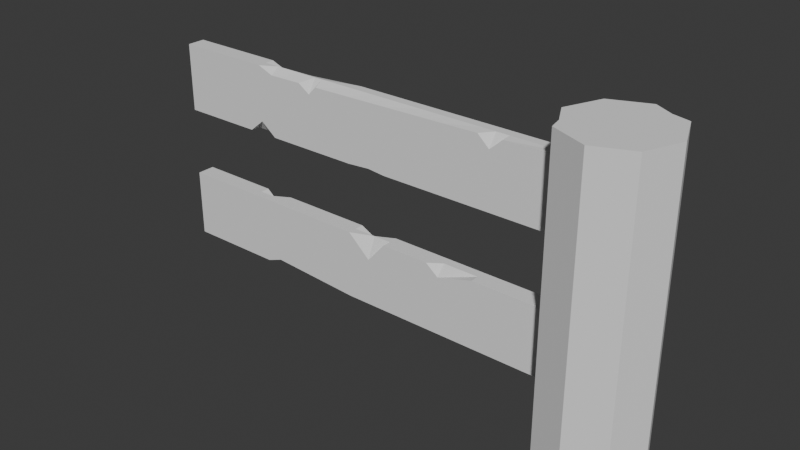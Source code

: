 # Source: fence.blend  (saved by Blender 4.3.34; exported with 4.5.12 LTS)
import bpy
from mathutils import Matrix  # noqa: F401  (used for matrix-valued properties, if any)

bpy.ops.wm.read_factory_settings(use_empty=True)
scene = bpy.context.scene
scene.name = 'Scene'

# ---- collections
col_collection = bpy.data.collections.new('Collection'); scene.collection.children.link(col_collection)

# ---- world
world_world = bpy.data.worlds.new('World'); scene.world = world_world
world_world.use_nodes = True; world_world.node_tree.nodes.clear()
_N = world_world.node_tree.nodes; _L = world_world.node_tree.links
n0 = _N.new('ShaderNodeOutputWorld'); n0.name = 'World Output'; n0.location = (300, 300)
n1 = _N.new('ShaderNodeBackground'); n1.name = 'Background'; n1.location = (10, 300)
n1.inputs[0].default_value = (0.05088, 0.05088, 0.05088, 1.0)
_L.new(n1.outputs[0], n0.inputs[0])
n0.is_active_output = True
world_world.color = (0.05088, 0.05088, 0.05088)
world_world.sun_shadow_jitter_overblur = 0.0

# ---- meshes
me_cylinder = bpy.data.meshes.new('Cylinder')
me_cylinder.from_pydata([(0.0, 1.0, -2.649), (0.0, 1.0, 3.221), (0.7071, 0.7071, -2.649), (0.7071, 0.7071, 3.221), (1.0, 0.0, -2.649), (1.0, 0.0, 3.221), (0.7071, -0.7071, -2.649), (0.7071, -0.7071, 3.221), (0.0, -1.0, -2.649), (0.0, -1.0, 3.221), (-0.7071, -0.7071, -2.649), (-0.7071, -0.7071, 3.221), (-1.0, 0.0, -2.649), (-1.0, 0.0, 3.221), (-0.7071, 0.7071, -2.649), (-0.7071, 0.7071, 3.221), (0.3642, 0.8492, -2.649), (0.3642, 0.7967, 3.221), (-0.8026, -0.4765, -2.649), (-0.7641, -0.4384, 3.221), (0.0, 1.0, 2.027), (0.7071, 0.7071, 2.027), (1.0, 0.0, 2.027), (0.7071, -0.7071, 2.027), (0.0, -1.0, 2.027), (-0.7071, -0.7071, 2.027), (-1.0, 0.0, 2.027), (-0.7071, 0.7071, 2.027), (0.3642, 0.8073, 2.027), (-0.8026, -0.4765, 2.027)], [], [(28, 17, 3, 21), (21, 3, 5, 22), (22, 5, 7, 23), (23, 7, 9, 24), (24, 9, 11, 25), (29, 19, 13, 26), (3, 17, 1, 15, 13, 19, 11, 9, 7, 5), (26, 13, 15, 27), (27, 15, 1, 20), (0, 16, 2, 4, 6, 8, 10, 18, 12, 14), (20, 1, 17, 28), (25, 11, 19, 29), (10, 25, 29, 18), (0, 20, 28, 16), (14, 27, 20, 0), (12, 26, 27, 14), (18, 29, 26, 12), (8, 24, 25, 10), (6, 23, 24, 8), (4, 22, 23, 6), (2, 21, 22, 4), (16, 28, 21, 2)])
_uv = me_cylinder.uv_layers.new(name='UVMap')
_uv.uv.foreach_set('vector', [0.9356, 0.8983, 0.9356, 1.0, 0.875, 1.0, 0.875, 0.8983, 0.875, 0.8983, 0.875, 1.0, 0.75, 1.0, 0.75, 0.8983, 0.75, 0.8983, 0.75, 1.0, 0.625, 1.0, 0.625, 0.8983, 0.625, 0.8983, 0.625, 1.0, 0.5, 1.0, 0.5, 0.8983, 0.5, 0.8983, 0.5, 1.0, 0.375, 1.0, 0.375, 0.8983, 0.3342, 0.8983, 0.3342, 1.0, 0.25, 1.0, 0.25, 0.8983, 0.4197, 0.4197, 0.3374, 0.4538, 0.25, 0.49, 0.08029, 0.4197, 0.01, 0.25, 0.05737, 0.1356, 0.08029, 0.08029, 0.25, 0.01, 0.4197, 0.08029, 0.49, 0.25, 0.25, 0.8983, 0.25, 1.0, 0.125, 1.0, 0.125, 0.8983, 0.125, 0.8983, 0.125, 1.0, 0.0, 1.0, 0.0, 0.8983, 0.75, 0.49, 0.8374, 0.4538, 0.9197, 0.4197, 0.99, 0.25, 0.9197, 0.08029, 0.75, 0.01, 0.5803, 0.08029, 0.5574, 0.1356, 0.51, 0.25, 0.5803, 0.4197, 1.0, 0.8983, 1.0, 1.0, 0.9356, 1.0, 0.9356, 0.8983, 0.375, 0.8983, 0.375, 1.0, 0.3342, 1.0, 0.3342, 0.8983, 0.375, 0.5, 0.375, 0.8983, 0.3342, 0.8983, 0.3342, 0.5, 1.0, 0.5, 1.0, 0.8983, 0.9356, 0.8983, 0.9356, 0.5, 0.125, 0.5, 0.125, 0.8983, 0.0, 0.8983, 0.0, 0.5, 0.25, 0.5, 0.25, 0.8983, 0.125, 0.8983, 0.125, 0.5, 0.3342, 0.5, 0.3342, 0.8983, 0.25, 0.8983, 0.25, 0.5, 0.5, 0.5, 0.5, 0.8983, 0.375, 0.8983, 0.375, 0.5, 0.625, 0.5, 0.625, 0.8983, 0.5, 0.8983, 0.5, 0.5, 0.75, 0.5, 0.75, 0.8983, 0.625, 0.8983, 0.625, 0.5, 0.875, 0.5, 0.875, 0.8983, 0.75, 0.8983, 0.75, 0.5, 0.9356, 0.5, 0.9356, 0.8983, 0.875, 0.8983, 0.875, 0.5])
me_cylinder.update()
me_cube_002 = bpy.data.meshes.new('Cube.002')
me_cube_002.from_pydata([(-7.795, -0.1892, -0.5), (-7.795, -0.1892, 0.8244), (-7.795, 0.1609, -0.5), (-7.795, 0.1609, 0.8244), (0.5, -0.1892, -0.5), (0.5, -0.1892, 0.8244), (0.5, 0.1609, -0.5), (0.5, 0.1609, 0.8244), (-5.893, 0.1609, -0.5), (-5.893, 0.1609, 0.5812), (-5.893, -0.1892, -0.5), (-5.893, -0.1892, 0.8244), (-6.189, 0.1609, -0.5), (-6.189, -0.1892, 0.8244), (-6.189, 0.1609, 0.8244), (-6.189, -0.1892, -0.5), (-5.576, 0.1609, 0.8244), (-5.576, -0.1892, -0.3817), (-5.576, 0.1609, -0.3776), (-5.576, -0.1892, 0.8244), (-7.795, -0.01416, -0.5), (-7.795, -0.01416, 0.8244), (0.5, -0.01416, -0.5), (0.5, -0.01416, 0.8244), (-5.893, -0.01416, 0.8244), (-5.893, -0.01416, -0.5), (-6.189, -0.01416, -0.5), (-6.189, -0.01416, 0.8244), (-5.576, -0.01416, 0.8244), (-5.576, -0.01416, -0.5), (-0.8036, 0.1609, 0.8244), (-0.8036, -0.1892, -0.5), (-0.8036, 0.1609, -0.2585), (-0.8036, -0.1892, 0.8244), (-0.8036, -0.01416, 0.8244), (-0.8036, -0.01416, -0.5), (-1.033, 0.1609, -0.4691), (-1.033, -0.1892, 0.8244), (-1.033, -0.01416, -0.5), (-1.033, 0.1609, 0.8244), (-1.033, -0.1892, -0.5), (-1.033, -0.01416, 0.8244), (-0.549, 0.1609, 0.8244), (-0.549, -0.1892, -0.5), (-0.549, -0.01416, 0.8244), (-0.549, 0.1609, -0.4789), (-0.549, -0.1892, 0.8244), (-0.549, -0.01416, -0.5), (-3.305, 0.1609, -0.4234), (-3.305, -0.1892, 0.4148), (-3.305, -0.01416, -0.5), (-3.305, 0.1609, 0.5962), (-3.305, -0.1892, -0.5), (-3.305, -0.01416, 0.8244), (-3.755, 0.1609, -0.4143), (-3.755, -0.1892, 0.8244), (-3.755, -0.01416, -0.5), (-3.755, 0.1609, 0.8244), (-3.755, -0.1892, -0.5), (-3.755, -0.01416, 0.8244), (-2.952, 0.1609, 0.8244), (-2.952, -0.1892, -0.5), (-2.952, -0.01416, 0.8244), (-2.952, 0.1609, -0.4305), (-2.952, -0.1892, 0.8244), (-2.952, -0.01416, -0.5), (-1.993, 0.1609, 0.8244), (-1.993, -0.1892, -0.5), (-1.993, -0.01416, 0.8244), (-1.993, 0.1609, -0.4498), (-1.993, -0.1892, 0.8244), (-1.993, -0.01416, -0.5), (-1.743, 0.1609, 0.8244), (-1.743, -0.1892, -0.5), (-1.743, -0.01416, 0.8244), (-1.743, 0.1609, -0.4548), (-1.743, -0.1892, 0.6275), (-1.743, -0.01416, -0.5), (-2.281, 0.1609, -0.444), (-2.281, -0.1892, 0.8244), (-2.281, -0.01416, -0.5), (-2.281, 0.1609, 0.8244), (-2.281, -0.1892, -0.5), (-2.281, -0.01416, 0.8244)], [], [(20, 21, 3, 2), (45, 42, 7, 6), (22, 23, 5, 4), (15, 13, 1, 0), (47, 22, 4, 43), (27, 21, 1, 13), (28, 24, 11, 19), (26, 25, 10, 15), (17, 19, 11, 10), (12, 14, 9, 8), (2, 3, 14, 12), (20, 26, 15, 0), (24, 27, 13, 11), (10, 11, 13, 15), (58, 55, 19, 17), (59, 28, 19, 55), (25, 29, 17, 10), (8, 9, 16, 18), (8, 18, 29, 25), (57, 16, 28, 59), (9, 14, 27, 24), (2, 12, 26, 20), (12, 8, 25, 26), (16, 9, 24, 28), (14, 3, 21, 27), (45, 6, 22, 47), (6, 7, 23, 22), (0, 1, 21, 20), (36, 32, 35, 38), (42, 30, 34, 44), (44, 34, 33, 46), (43, 46, 33, 31), (38, 35, 31, 40), (36, 39, 30, 32), (75, 72, 39, 36), (77, 38, 40, 73), (75, 36, 38, 77), (30, 39, 41, 34), (34, 41, 37, 33), (31, 33, 37, 40), (4, 5, 46, 43), (23, 44, 46, 5), (7, 42, 44, 23), (32, 45, 47, 35), (35, 47, 43, 31), (32, 30, 42, 45), (54, 48, 50, 56), (56, 50, 52, 58), (54, 57, 51, 48), (60, 51, 53, 62), (62, 53, 49, 64), (61, 64, 49, 52), (18, 16, 57, 54), (29, 56, 58, 17), (18, 54, 56, 29), (51, 57, 59, 53), (53, 59, 55, 49), (52, 49, 55, 58), (82, 79, 64, 61), (83, 62, 64, 79), (81, 60, 62, 83), (48, 63, 65, 50), (50, 65, 61, 52), (48, 51, 60, 63), (72, 66, 68, 74), (74, 68, 70, 76), (73, 76, 70, 67), (78, 69, 71, 80), (80, 71, 67, 82), (78, 81, 66, 69), (40, 37, 76, 73), (41, 74, 76, 37), (39, 72, 74, 41), (69, 75, 77, 71), (71, 77, 73, 67), (69, 66, 72, 75), (63, 60, 81, 78), (65, 80, 82, 61), (63, 78, 80, 65), (66, 81, 83, 68), (68, 83, 79, 70), (67, 70, 79, 82)])
_uv = me_cube_002.uv_layers.new(name='UVMap')
_uv.uv.foreach_set('vector', [0.375, 0.125, 0.625, 0.125, 0.625, 0.25, 0.375, 0.25, 0.375, 0.4684, 0.625, 0.4684, 0.625, 0.5, 0.375, 0.5, 0.375, 0.625, 0.625, 0.625, 0.625, 0.75, 0.375, 0.75, 0.375, 0.9516, 0.625, 0.9516, 0.625, 1.0, 0.375, 1.0, 0.3434, 0.625, 0.375, 0.625, 0.375, 0.75, 0.3434, 0.75, 0.8266, 0.625, 0.875, 0.625, 0.875, 0.75, 0.8266, 0.75, 0.8081, 0.625, 0.8177, 0.625, 0.8177, 0.75, 0.8081, 0.75, 0.1734, 0.625, 0.1823, 0.625, 0.1823, 0.75, 0.1734, 0.75, 0.375, 0.9331, 0.625, 0.9331, 0.625, 0.9427, 0.375, 0.9427, 0.375, 0.2984, 0.625, 0.2984, 0.625, 0.3073, 0.375, 0.3073, 0.375, 0.25, 0.625, 0.25, 0.625, 0.2984, 0.375, 0.2984, 0.125, 0.625, 0.1734, 0.625, 0.1734, 0.75, 0.125, 0.75, 0.8177, 0.625, 0.8266, 0.625, 0.8266, 0.75, 0.8177, 0.75, 0.375, 0.9427, 0.625, 0.9427, 0.625, 0.9516, 0.375, 0.9516, 0.375, 0.8782, 0.625, 0.8782, 0.625, 0.9331, 0.375, 0.9331, 0.7532, 0.625, 0.8081, 0.625, 0.8081, 0.75, 0.7532, 0.75, 0.1823, 0.625, 0.1919, 0.625, 0.1919, 0.75, 0.1823, 0.75, 0.375, 0.3073, 0.625, 0.3073, 0.625, 0.3169, 0.375, 0.3169, 0.1823, 0.5, 0.1919, 0.5, 0.1919, 0.625, 0.1823, 0.625, 0.7532, 0.5, 0.8081, 0.5, 0.8081, 0.625, 0.7532, 0.625, 0.8177, 0.5, 0.8266, 0.5, 0.8266, 0.625, 0.8177, 0.625, 0.125, 0.5, 0.1734, 0.5, 0.1734, 0.625, 0.125, 0.625, 0.1734, 0.5, 0.1823, 0.5, 0.1823, 0.625, 0.1734, 0.625, 0.8081, 0.5, 0.8177, 0.5, 0.8177, 0.625, 0.8081, 0.625, 0.8266, 0.5, 0.875, 0.5, 0.875, 0.625, 0.8266, 0.625, 0.3434, 0.5, 0.375, 0.5, 0.375, 0.625, 0.3434, 0.625, 0.375, 0.5, 0.625, 0.5, 0.625, 0.625, 0.375, 0.625, 0.375, 0.0, 0.625, 0.0, 0.625, 0.125, 0.375, 0.125, 0.3288, 0.5, 0.3357, 0.5, 0.3357, 0.625, 0.3288, 0.625, 0.6566, 0.5, 0.6643, 0.5, 0.6643, 0.625, 0.6566, 0.625, 0.6566, 0.625, 0.6643, 0.625, 0.6643, 0.75, 0.6566, 0.75, 0.375, 0.7816, 0.625, 0.7816, 0.625, 0.7893, 0.375, 0.7893, 0.3288, 0.625, 0.3357, 0.625, 0.3357, 0.75, 0.3288, 0.75, 0.375, 0.4538, 0.625, 0.4538, 0.625, 0.4607, 0.375, 0.4607, 0.375, 0.4324, 0.625, 0.4324, 0.625, 0.4538, 0.375, 0.4538, 0.3074, 0.625, 0.3288, 0.625, 0.3288, 0.75, 0.3074, 0.75, 0.3074, 0.5, 0.3288, 0.5, 0.3288, 0.625, 0.3074, 0.625, 0.6643, 0.5, 0.6712, 0.5, 0.6712, 0.625, 0.6643, 0.625, 0.6643, 0.625, 0.6712, 0.625, 0.6712, 0.75, 0.6643, 0.75, 0.375, 0.7893, 0.625, 0.7893, 0.625, 0.7962, 0.375, 0.7962, 0.375, 0.75, 0.625, 0.75, 0.625, 0.7816, 0.375, 0.7816, 0.625, 0.625, 0.6566, 0.625, 0.6566, 0.75, 0.625, 0.75, 0.625, 0.5, 0.6566, 0.5, 0.6566, 0.625, 0.625, 0.625, 0.3357, 0.5, 0.3434, 0.5, 0.3434, 0.625, 0.3357, 0.625, 0.3357, 0.625, 0.3434, 0.625, 0.3434, 0.75, 0.3357, 0.75, 0.375, 0.4607, 0.625, 0.4607, 0.625, 0.4684, 0.375, 0.4684, 0.2468, 0.5, 0.2603, 0.5, 0.2603, 0.625, 0.2468, 0.625, 0.2468, 0.625, 0.2603, 0.625, 0.2603, 0.75, 0.2468, 0.75, 0.375, 0.3718, 0.625, 0.3718, 0.625, 0.3853, 0.375, 0.3853, 0.729, 0.5, 0.7397, 0.5, 0.7397, 0.625, 0.729, 0.625, 0.729, 0.625, 0.7397, 0.625, 0.7397, 0.75, 0.729, 0.75, 0.375, 0.854, 0.625, 0.854, 0.625, 0.8647, 0.375, 0.8647, 0.375, 0.3169, 0.625, 0.3169, 0.625, 0.3718, 0.375, 0.3718, 0.1919, 0.625, 0.2468, 0.625, 0.2468, 0.75, 0.1919, 0.75, 0.1919, 0.5, 0.2468, 0.5, 0.2468, 0.625, 0.1919, 0.625, 0.7397, 0.5, 0.7532, 0.5, 0.7532, 0.625, 0.7397, 0.625, 0.7397, 0.625, 0.7532, 0.625, 0.7532, 0.75, 0.7397, 0.75, 0.375, 0.8647, 0.625, 0.8647, 0.625, 0.8782, 0.375, 0.8782, 0.375, 0.8338, 0.625, 0.8338, 0.625, 0.854, 0.375, 0.854, 0.7088, 0.625, 0.729, 0.625, 0.729, 0.75, 0.7088, 0.75, 0.7088, 0.5, 0.729, 0.5, 0.729, 0.625, 0.7088, 0.625, 0.2603, 0.5, 0.271, 0.5, 0.271, 0.625, 0.2603, 0.625, 0.2603, 0.625, 0.271, 0.625, 0.271, 0.75, 0.2603, 0.75, 0.375, 0.3853, 0.625, 0.3853, 0.625, 0.396, 0.375, 0.396, 0.6926, 0.5, 0.7001, 0.5, 0.7001, 0.625, 0.6926, 0.625, 0.6926, 0.625, 0.7001, 0.625, 0.7001, 0.75, 0.6926, 0.75, 0.375, 0.8176, 0.625, 0.8176, 0.625, 0.8251, 0.375, 0.8251, 0.2912, 0.5, 0.2999, 0.5, 0.2999, 0.625, 0.2912, 0.625, 0.2912, 0.625, 0.2999, 0.625, 0.2999, 0.75, 0.2912, 0.75, 0.375, 0.4162, 0.625, 0.4162, 0.625, 0.4249, 0.375, 0.4249, 0.375, 0.7962, 0.625, 0.7962, 0.625, 0.8176, 0.375, 0.8176, 0.6712, 0.625, 0.6926, 0.625, 0.6926, 0.75, 0.6712, 0.75, 0.6712, 0.5, 0.6926, 0.5, 0.6926, 0.625, 0.6712, 0.625, 0.2999, 0.5, 0.3074, 0.5, 0.3074, 0.625, 0.2999, 0.625, 0.2999, 0.625, 0.3074, 0.625, 0.3074, 0.75, 0.2999, 0.75, 0.375, 0.4249, 0.625, 0.4249, 0.625, 0.4324, 0.375, 0.4324, 0.375, 0.396, 0.625, 0.396, 0.625, 0.4162, 0.375, 0.4162, 0.271, 0.625, 0.2912, 0.625, 0.2912, 0.75, 0.271, 0.75, 0.271, 0.5, 0.2912, 0.5, 0.2912, 0.625, 0.271, 0.625, 0.7001, 0.5, 0.7088, 0.5, 0.7088, 0.625, 0.7001, 0.625, 0.7001, 0.625, 0.7088, 0.625, 0.7088, 0.75, 0.7001, 0.75, 0.375, 0.8251, 0.625, 0.8251, 0.625, 0.8338, 0.375, 0.8338])
me_cube_002.update()
me_cube_003 = bpy.data.meshes.new('Cube.003')
me_cube_003.from_pydata([(-7.795, -0.1892, -0.5), (-7.795, -0.1892, 0.8244), (-7.795, 0.1609, -0.5), (-7.795, 0.1609, 0.8244), (0.5, -0.1892, -0.5), (0.5, -0.1892, 0.8244), (0.5, 0.1609, -0.5), (0.5, 0.1609, 0.8244), (-5.893, 0.1609, -0.5), (-5.893, 0.1609, 0.5812), (-5.893, -0.1892, -0.5), (-5.893, -0.1892, 0.8244), (-6.189, 0.1609, -0.5), (-6.189, -0.1892, 0.8244), (-6.189, 0.1609, 0.8244), (-6.189, -0.1892, -0.5), (-5.576, 0.1609, 0.8244), (-5.576, -0.1892, -0.3817), (-5.576, 0.1609, -0.3776), (-5.576, -0.1892, 0.8244), (-7.795, -0.01416, -0.5), (-7.795, -0.01416, 0.8244), (0.5, -0.01416, -0.5), (0.5, -0.01416, 0.8244), (-5.893, -0.01416, 0.8244), (-5.893, -0.01416, -0.5), (-6.189, -0.01416, -0.5), (-6.189, -0.01416, 0.8244), (-5.576, -0.01416, 0.8244), (-5.576, -0.01416, -0.5), (-0.8036, 0.1609, 0.8244), (-0.8036, -0.1892, -0.5), (-0.8036, 0.1609, -0.2585), (-0.8036, -0.1892, 0.8244), (-0.8036, -0.01416, 0.8244), (-0.8036, -0.01416, -0.5), (-1.033, 0.1609, -0.4691), (-1.033, -0.1892, 0.8244), (-1.033, -0.01416, -0.5), (-1.033, 0.1609, 0.8244), (-1.033, -0.1892, -0.5), (-1.033, -0.01416, 0.8244), (-0.549, 0.1609, 0.8244), (-0.549, -0.1892, -0.5), (-0.549, -0.01416, 0.8244), (-0.549, 0.1609, -0.4789), (-0.549, -0.1892, 0.8244), (-0.549, -0.01416, -0.5), (-3.305, 0.1609, -0.4234), (-3.305, -0.1892, 0.699), (-3.305, -0.01416, -0.5), (-3.305, 0.1609, 0.7912), (-3.305, -0.1892, -0.5), (-3.305, -0.01416, 0.8244), (-3.755, 0.1609, -0.4143), (-3.755, -0.1892, 0.8244), (-3.755, -0.01416, -0.5), (-3.755, 0.1609, 0.8244), (-3.755, -0.1892, -0.5), (-3.755, -0.01416, 0.8244), (-2.952, 0.1609, 0.8244), (-2.952, -0.1892, -0.5), (-2.952, -0.01416, 0.8244), (-2.952, 0.1609, -0.4305), (-2.952, -0.1892, 0.8244), (-2.952, -0.01416, -0.5), (-1.993, 0.1609, 0.8244), (-1.993, -0.1892, -0.5), (-1.993, -0.01416, 0.8244), (-1.993, 0.1609, -0.4498), (-1.993, -0.1892, 0.8244), (-1.993, -0.01416, -0.5), (-1.743, 0.1609, 0.8244), (-1.743, -0.1892, -0.5), (-1.743, -0.01416, 0.8244), (-1.743, 0.1609, -0.4548), (-1.743, -0.1892, 0.6275), (-1.743, -0.01416, -0.5), (-2.281, 0.1609, -0.444), (-2.281, -0.1892, 0.8244), (-2.281, -0.01416, -0.5), (-2.281, 0.1609, 0.8244), (-2.281, -0.1892, -0.5), (-2.281, -0.01416, 0.8244), (-4.665, 0.1609, -0.2346), (-4.665, -0.1892, 0.8244), (-4.665, -0.01416, -0.5), (-4.665, 0.1609, 0.8244), (-4.665, -0.1892, -0.4408), (-4.665, -0.01416, 0.8244), (-4.902, 0.1609, -0.3912), (-4.902, -0.1892, 0.8244), (-4.902, -0.01416, -0.5), (-4.902, 0.1609, 0.8244), (-4.902, -0.1892, -0.4255), (-4.902, -0.01416, 0.8244), (-4.5, 0.1609, 0.8244), (-4.5, -0.1892, -0.4516), (-4.5, -0.01416, 0.8244), (-4.5, 0.1609, -0.3993), (-4.5, -0.1892, 0.8244), (-4.5, -0.01416, -0.5)], [], [(20, 21, 3, 2), (45, 42, 7, 6), (22, 23, 5, 4), (15, 13, 1, 0), (47, 22, 4, 43), (27, 21, 1, 13), (28, 24, 11, 19), (26, 25, 10, 15), (17, 19, 11, 10), (12, 14, 9, 8), (2, 3, 14, 12), (20, 26, 15, 0), (24, 27, 13, 11), (10, 11, 13, 15), (94, 91, 19, 17), (95, 28, 19, 91), (25, 29, 17, 10), (8, 9, 16, 18), (8, 18, 29, 25), (93, 16, 28, 95), (9, 14, 27, 24), (2, 12, 26, 20), (12, 8, 25, 26), (16, 9, 24, 28), (14, 3, 21, 27), (45, 6, 22, 47), (6, 7, 23, 22), (0, 1, 21, 20), (36, 32, 35, 38), (42, 30, 34, 44), (44, 34, 33, 46), (43, 46, 33, 31), (38, 35, 31, 40), (36, 39, 30, 32), (75, 72, 39, 36), (77, 38, 40, 73), (75, 36, 38, 77), (30, 39, 41, 34), (34, 41, 37, 33), (31, 33, 37, 40), (4, 5, 46, 43), (23, 44, 46, 5), (7, 42, 44, 23), (32, 45, 47, 35), (35, 47, 43, 31), (32, 30, 42, 45), (54, 48, 50, 56), (56, 50, 52, 58), (54, 57, 51, 48), (60, 51, 53, 62), (62, 53, 49, 64), (61, 64, 49, 52), (99, 96, 57, 54), (101, 56, 58, 97), (99, 54, 56, 101), (51, 57, 59, 53), (53, 59, 55, 49), (52, 49, 55, 58), (82, 79, 64, 61), (83, 62, 64, 79), (81, 60, 62, 83), (48, 63, 65, 50), (50, 65, 61, 52), (48, 51, 60, 63), (72, 66, 68, 74), (74, 68, 70, 76), (73, 76, 70, 67), (78, 69, 71, 80), (80, 71, 67, 82), (78, 81, 66, 69), (40, 37, 76, 73), (41, 74, 76, 37), (39, 72, 74, 41), (69, 75, 77, 71), (71, 77, 73, 67), (69, 66, 72, 75), (63, 60, 81, 78), (65, 80, 82, 61), (63, 78, 80, 65), (66, 81, 83, 68), (68, 83, 79, 70), (67, 70, 79, 82), (90, 84, 86, 92), (92, 86, 88, 94), (90, 93, 87, 84), (96, 87, 89, 98), (98, 89, 85, 100), (97, 100, 85, 88), (18, 16, 93, 90), (29, 92, 94, 17), (18, 90, 92, 29), (87, 93, 95, 89), (89, 95, 91, 85), (88, 85, 91, 94), (58, 55, 100, 97), (59, 98, 100, 55), (57, 96, 98, 59), (84, 99, 101, 86), (86, 101, 97, 88), (84, 87, 96, 99)])
_uv = me_cube_003.uv_layers.new(name='UVMap')
_uv.uv.foreach_set('vector', [0.375, 0.125, 0.625, 0.125, 0.625, 0.25, 0.375, 0.25, 0.375, 0.4684, 0.625, 0.4684, 0.625, 0.5, 0.375, 0.5, 0.375, 0.625, 0.625, 0.625, 0.625, 0.75, 0.375, 0.75, 0.375, 0.9516, 0.625, 0.9516, 0.625, 1.0, 0.375, 1.0, 0.3434, 0.625, 0.375, 0.625, 0.375, 0.75, 0.3434, 0.75, 0.8266, 0.625, 0.875, 0.625, 0.875, 0.75, 0.8266, 0.75, 0.8081, 0.625, 0.8177, 0.625, 0.8177, 0.75, 0.8081, 0.75, 0.1734, 0.625, 0.1823, 0.625, 0.1823, 0.75, 0.1734, 0.75, 0.375, 0.9331, 0.625, 0.9331, 0.625, 0.9427, 0.375, 0.9427, 0.375, 0.2984, 0.625, 0.2984, 0.625, 0.3073, 0.375, 0.3073, 0.375, 0.25, 0.625, 0.25, 0.625, 0.2984, 0.375, 0.2984, 0.125, 0.625, 0.1734, 0.625, 0.1734, 0.75, 0.125, 0.75, 0.8177, 0.625, 0.8266, 0.625, 0.8266, 0.75, 0.8177, 0.75, 0.375, 0.9427, 0.625, 0.9427, 0.625, 0.9516, 0.375, 0.9516, 0.375, 0.9128, 0.625, 0.9128, 0.625, 0.9331, 0.375, 0.9331, 0.7878, 0.625, 0.8081, 0.625, 0.8081, 0.75, 0.7878, 0.75, 0.1823, 0.625, 0.1919, 0.625, 0.1919, 0.75, 0.1823, 0.75, 0.375, 0.3073, 0.625, 0.3073, 0.625, 0.3169, 0.375, 0.3169, 0.1823, 0.5, 0.1919, 0.5, 0.1919, 0.625, 0.1823, 0.625, 0.7878, 0.5, 0.8081, 0.5, 0.8081, 0.625, 0.7878, 0.625, 0.8177, 0.5, 0.8266, 0.5, 0.8266, 0.625, 0.8177, 0.625, 0.125, 0.5, 0.1734, 0.5, 0.1734, 0.625, 0.125, 0.625, 0.1734, 0.5, 0.1823, 0.5, 0.1823, 0.625, 0.1734, 0.625, 0.8081, 0.5, 0.8177, 0.5, 0.8177, 0.625, 0.8081, 0.625, 0.8266, 0.5, 0.875, 0.5, 0.875, 0.625, 0.8266, 0.625, 0.3434, 0.5, 0.375, 0.5, 0.375, 0.625, 0.3434, 0.625, 0.375, 0.5, 0.625, 0.5, 0.625, 0.625, 0.375, 0.625, 0.375, 0.0, 0.625, 0.0, 0.625, 0.125, 0.375, 0.125, 0.3288, 0.5, 0.3357, 0.5, 0.3357, 0.625, 0.3288, 0.625, 0.6566, 0.5, 0.6643, 0.5, 0.6643, 0.625, 0.6566, 0.625, 0.6566, 0.625, 0.6643, 0.625, 0.6643, 0.75, 0.6566, 0.75, 0.375, 0.7816, 0.625, 0.7816, 0.625, 0.7893, 0.375, 0.7893, 0.3288, 0.625, 0.3357, 0.625, 0.3357, 0.75, 0.3288, 0.75, 0.375, 0.4538, 0.625, 0.4538, 0.625, 0.4607, 0.375, 0.4607, 0.375, 0.4324, 0.625, 0.4324, 0.625, 0.4538, 0.375, 0.4538, 0.3074, 0.625, 0.3288, 0.625, 0.3288, 0.75, 0.3074, 0.75, 0.3074, 0.5, 0.3288, 0.5, 0.3288, 0.625, 0.3074, 0.625, 0.6643, 0.5, 0.6712, 0.5, 0.6712, 0.625, 0.6643, 0.625, 0.6643, 0.625, 0.6712, 0.625, 0.6712, 0.75, 0.6643, 0.75, 0.375, 0.7893, 0.625, 0.7893, 0.625, 0.7962, 0.375, 0.7962, 0.375, 0.75, 0.625, 0.75, 0.625, 0.7816, 0.375, 0.7816, 0.625, 0.625, 0.6566, 0.625, 0.6566, 0.75, 0.625, 0.75, 0.625, 0.5, 0.6566, 0.5, 0.6566, 0.625, 0.625, 0.625, 0.3357, 0.5, 0.3434, 0.5, 0.3434, 0.625, 0.3357, 0.625, 0.3357, 0.625, 0.3434, 0.625, 0.3434, 0.75, 0.3357, 0.75, 0.375, 0.4607, 0.625, 0.4607, 0.625, 0.4684, 0.375, 0.4684, 0.2468, 0.5, 0.2603, 0.5, 0.2603, 0.625, 0.2468, 0.625, 0.2468, 0.625, 0.2603, 0.625, 0.2603, 0.75, 0.2468, 0.75, 0.375, 0.3718, 0.625, 0.3718, 0.625, 0.3853, 0.375, 0.3853, 0.729, 0.5, 0.7397, 0.5, 0.7397, 0.625, 0.729, 0.625, 0.729, 0.625, 0.7397, 0.625, 0.7397, 0.75, 0.729, 0.75, 0.375, 0.854, 0.625, 0.854, 0.625, 0.8647, 0.375, 0.8647, 0.375, 0.3493, 0.625, 0.3493, 0.625, 0.3718, 0.375, 0.3718, 0.2243, 0.625, 0.2468, 0.625, 0.2468, 0.75, 0.2243, 0.75, 0.2243, 0.5, 0.2468, 0.5, 0.2468, 0.625, 0.2243, 0.625, 0.7397, 0.5, 0.7532, 0.5, 0.7532, 0.625, 0.7397, 0.625, 0.7397, 0.625, 0.7532, 0.625, 0.7532, 0.75, 0.7397, 0.75, 0.375, 0.8647, 0.625, 0.8647, 0.625, 0.8782, 0.375, 0.8782, 0.375, 0.8338, 0.625, 0.8338, 0.625, 0.854, 0.375, 0.854, 0.7088, 0.625, 0.729, 0.625, 0.729, 0.75, 0.7088, 0.75, 0.7088, 0.5, 0.729, 0.5, 0.729, 0.625, 0.7088, 0.625, 0.2603, 0.5, 0.271, 0.5, 0.271, 0.625, 0.2603, 0.625, 0.2603, 0.625, 0.271, 0.625, 0.271, 0.75, 0.2603, 0.75, 0.375, 0.3853, 0.625, 0.3853, 0.625, 0.396, 0.375, 0.396, 0.6926, 0.5, 0.7001, 0.5, 0.7001, 0.625, 0.6926, 0.625, 0.6926, 0.625, 0.7001, 0.625, 0.7001, 0.75, 0.6926, 0.75, 0.375, 0.8176, 0.625, 0.8176, 0.625, 0.8251, 0.375, 0.8251, 0.2912, 0.5, 0.2999, 0.5, 0.2999, 0.625, 0.2912, 0.625, 0.2912, 0.625, 0.2999, 0.625, 0.2999, 0.75, 0.2912, 0.75, 0.375, 0.4162, 0.625, 0.4162, 0.625, 0.4249, 0.375, 0.4249, 0.375, 0.7962, 0.625, 0.7962, 0.625, 0.8176, 0.375, 0.8176, 0.6712, 0.625, 0.6926, 0.625, 0.6926, 0.75, 0.6712, 0.75, 0.6712, 0.5, 0.6926, 0.5, 0.6926, 0.625, 0.6712, 0.625, 0.2999, 0.5, 0.3074, 0.5, 0.3074, 0.625, 0.2999, 0.625, 0.2999, 0.625, 0.3074, 0.625, 0.3074, 0.75, 0.2999, 0.75, 0.375, 0.4249, 0.625, 0.4249, 0.625, 0.4324, 0.375, 0.4324, 0.375, 0.396, 0.625, 0.396, 0.625, 0.4162, 0.375, 0.4162, 0.271, 0.625, 0.2912, 0.625, 0.2912, 0.75, 0.271, 0.75, 0.271, 0.5, 0.2912, 0.5, 0.2912, 0.625, 0.271, 0.625, 0.7001, 0.5, 0.7088, 0.5, 0.7088, 0.625, 0.7001, 0.625, 0.7001, 0.625, 0.7088, 0.625, 0.7088, 0.75, 0.7001, 0.75, 0.375, 0.8251, 0.625, 0.8251, 0.625, 0.8338, 0.375, 0.8338, 0.2122, 0.5, 0.2193, 0.5, 0.2193, 0.625, 0.2122, 0.625, 0.2122, 0.625, 0.2193, 0.625, 0.2193, 0.75, 0.2122, 0.75, 0.375, 0.3372, 0.625, 0.3372, 0.625, 0.3443, 0.375, 0.3443, 0.7757, 0.5, 0.7807, 0.5, 0.7807, 0.625, 0.7757, 0.625, 0.7757, 0.625, 0.7807, 0.625, 0.7807, 0.75, 0.7757, 0.75, 0.375, 0.9007, 0.625, 0.9007, 0.625, 0.9057, 0.375, 0.9057, 0.375, 0.3169, 0.625, 0.3169, 0.625, 0.3372, 0.375, 0.3372, 0.1919, 0.625, 0.2122, 0.625, 0.2122, 0.75, 0.1919, 0.75, 0.1919, 0.5, 0.2122, 0.5, 0.2122, 0.625, 0.1919, 0.625, 0.7807, 0.5, 0.7878, 0.5, 0.7878, 0.625, 0.7807, 0.625, 0.7807, 0.625, 0.7878, 0.625, 0.7878, 0.75, 0.7807, 0.75, 0.375, 0.9057, 0.625, 0.9057, 0.625, 0.9128, 0.375, 0.9128, 0.375, 0.8782, 0.625, 0.8782, 0.625, 0.9007, 0.375, 0.9007, 0.7532, 0.625, 0.7757, 0.625, 0.7757, 0.75, 0.7532, 0.75, 0.7532, 0.5, 0.7757, 0.5, 0.7757, 0.625, 0.7532, 0.625, 0.2193, 0.5, 0.2243, 0.5, 0.2243, 0.625, 0.2193, 0.625, 0.2193, 0.625, 0.2243, 0.625, 0.2243, 0.75, 0.2193, 0.75, 0.375, 0.3443, 0.625, 0.3443, 0.625, 0.3493, 0.375, 0.3493])
me_cube_003.update()

# ---- objects
ob_cylinder = bpy.data.objects.new('Cylinder', me_cylinder)
ob_cube_001 = bpy.data.objects.new('Cube.001', me_cube_002)
ob_cube_002 = bpy.data.objects.new('Cube.002', me_cube_003)

# ---- transforms, parenting, visibility, modifiers, constraints
ob_cylinder.location = (0.0, 0.0, 0.0)
ob_cube_001.location = (-1.339, 0.0, -0.9453)
ob_cube_002.location = (-1.339, 0.0, 2.037)
ob_cube_002.rotation_euler = (-3.142, 0.0, 0.0)

# ---- collection membership
col_collection.objects.link(ob_cylinder)
col_collection.objects.link(ob_cube_001)
col_collection.objects.link(ob_cube_002)

# ---- scene / render settings (as saved in the file)
scene.frame_start = 1; scene.frame_end = 250; scene.frame_set(1)
scene.render.engine = 'BLENDER_EEVEE_NEXT'
bpy.context.view_layer.update()

# ---- added for rendering (the .blend has no active camera and no usable light): camera, sun
cam_auto = bpy.data.cameras.new('AutoCamera')
cam_auto.lens = 50.0
cam_auto.sensor_width = 36.0
cam_auto.clip_end = 1000.0
ob_auto_camera = bpy.data.objects.new('AutoCamera', cam_auto)
scene.collection.objects.link(ob_auto_camera)
ob_auto_camera.location = (6.9257, -13.1916, 9.08049)
ob_auto_camera.rotation_euler = (1.09748, -7.21219e-08, 0.694738)
scene.camera = ob_auto_camera
light_auto_sun = bpy.data.lights.new('AutoSun', 'SUN')
light_auto_sun.energy = 3.0
light_auto_sun.angle = 0.0523599
ob_auto_sun = bpy.data.objects.new('AutoSun', light_auto_sun)
scene.collection.objects.link(ob_auto_sun)
ob_auto_sun.rotation_euler = (0.872665, 0.174533, 0.523599)
bpy.context.view_layer.update()
